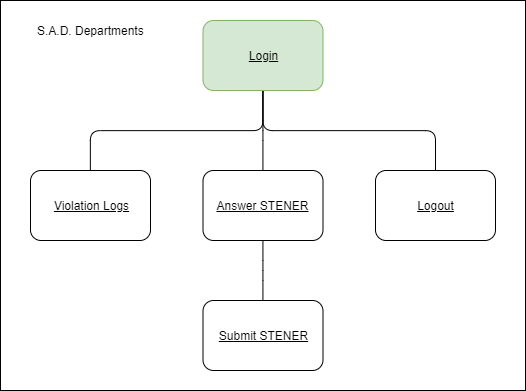

The diagram above was exported from draw.io. Its source (the exported page's mxGraphModel, read from the mxfile embedded in the PNG):
<mxGraphModel dx="805" dy="467" grid="1" gridSize="10" guides="1" tooltips="1" connect="1" arrows="1" fold="1" page="1" pageScale="1" pageWidth="900" pageHeight="600" background="#ffffff" math="0" shadow="0">
  <root>
    <mxCell id="0" />
    <mxCell id="1" parent="0" />
    <mxCell id="fJmwBKXh0IgAVpyCvfpy-14" value="" style="rounded=0;whiteSpace=wrap;html=1;" parent="1" vertex="1">
      <mxGeometry x="60" y="20" width="525" height="390" as="geometry" />
    </mxCell>
    <mxCell id="EyVQmiz7OZX556FVp7ed-1" style="edgeStyle=orthogonalEdgeStyle;rounded=1;orthogonalLoop=1;jettySize=auto;html=1;entryX=0.5;entryY=0;entryDx=0;entryDy=0;endArrow=none;endFill=0;" edge="1" parent="1" source="fJmwBKXh0IgAVpyCvfpy-1" target="fJmwBKXh0IgAVpyCvfpy-5">
      <mxGeometry relative="1" as="geometry" />
    </mxCell>
    <mxCell id="EyVQmiz7OZX556FVp7ed-2" style="edgeStyle=orthogonalEdgeStyle;rounded=1;orthogonalLoop=1;jettySize=auto;html=1;entryX=0.5;entryY=0;entryDx=0;entryDy=0;endArrow=none;endFill=0;" edge="1" parent="1" source="fJmwBKXh0IgAVpyCvfpy-1" target="fJmwBKXh0IgAVpyCvfpy-3">
      <mxGeometry relative="1" as="geometry">
        <Array as="points">
          <mxPoint x="322" y="150" />
          <mxPoint x="150" y="150" />
        </Array>
      </mxGeometry>
    </mxCell>
    <mxCell id="EyVQmiz7OZX556FVp7ed-3" style="edgeStyle=orthogonalEdgeStyle;rounded=1;orthogonalLoop=1;jettySize=auto;html=1;entryX=0.5;entryY=0;entryDx=0;entryDy=0;endArrow=none;endFill=0;" edge="1" parent="1" source="fJmwBKXh0IgAVpyCvfpy-1" target="fJmwBKXh0IgAVpyCvfpy-4">
      <mxGeometry relative="1" as="geometry">
        <Array as="points">
          <mxPoint x="322" y="150" />
          <mxPoint x="495" y="150" />
        </Array>
      </mxGeometry>
    </mxCell>
    <mxCell id="fJmwBKXh0IgAVpyCvfpy-1" value="Login" style="rounded=1;whiteSpace=wrap;html=1;fillColor=#d5e8d4;strokeColor=#82b366;fontStyle=4" parent="1" vertex="1">
      <mxGeometry x="262.5" y="40" width="120" height="70" as="geometry" />
    </mxCell>
    <mxCell id="fJmwBKXh0IgAVpyCvfpy-3" value="Violation Logs" style="rounded=1;whiteSpace=wrap;html=1;fontStyle=4" parent="1" vertex="1">
      <mxGeometry x="90" y="190" width="120" height="70" as="geometry" />
    </mxCell>
    <mxCell id="fJmwBKXh0IgAVpyCvfpy-4" value="Logout" style="rounded=1;whiteSpace=wrap;html=1;fontStyle=4" parent="1" vertex="1">
      <mxGeometry x="435" y="190" width="120" height="70" as="geometry" />
    </mxCell>
    <mxCell id="EyVQmiz7OZX556FVp7ed-4" style="edgeStyle=orthogonalEdgeStyle;rounded=1;orthogonalLoop=1;jettySize=auto;html=1;entryX=0.5;entryY=0;entryDx=0;entryDy=0;endArrow=none;endFill=0;" edge="1" parent="1" source="fJmwBKXh0IgAVpyCvfpy-5" target="fJmwBKXh0IgAVpyCvfpy-10">
      <mxGeometry relative="1" as="geometry" />
    </mxCell>
    <mxCell id="fJmwBKXh0IgAVpyCvfpy-5" value="Answer STENER" style="rounded=1;whiteSpace=wrap;html=1;fontStyle=4" parent="1" vertex="1">
      <mxGeometry x="262.5" y="190" width="120" height="70" as="geometry" />
    </mxCell>
    <mxCell id="fJmwBKXh0IgAVpyCvfpy-10" value="Submit STENER" style="rounded=1;whiteSpace=wrap;html=1;fontStyle=4" parent="1" vertex="1">
      <mxGeometry x="262.5" y="320" width="120" height="70" as="geometry" />
    </mxCell>
    <mxCell id="fJmwBKXh0IgAVpyCvfpy-12" value="S.A.D. Departments" style="text;html=1;align=center;verticalAlign=middle;resizable=0;points=[];;autosize=1;" parent="1" vertex="1">
      <mxGeometry x="90" y="40" width="120" height="20" as="geometry" />
    </mxCell>
  </root>
</mxGraphModel>